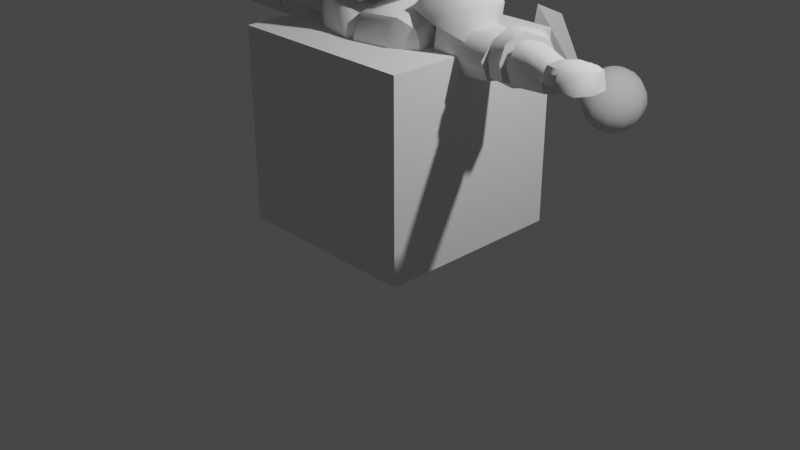 # Source: Player.blend  (saved by Blender 3.3.6; exported with 4.5.12 LTS)
import bpy
from mathutils import Matrix  # noqa: F401  (used for matrix-valued properties, if any)

bpy.ops.wm.read_factory_settings(use_empty=True)
scene = bpy.context.scene
scene.name = 'Scene'

# ---- collections
col_collection = bpy.data.collections.new('Collection'); scene.collection.children.link(col_collection)

# ---- node groups
ng_auto_smooth = bpy.data.node_groups.new('Auto Smooth', 'GeometryNodeTree')
_s = ng_auto_smooth.interface.new_socket(name='Geometry', in_out='OUTPUT', socket_type='NodeSocketGeometry')
_s = ng_auto_smooth.interface.new_socket(name='Geometry', in_out='INPUT', socket_type='NodeSocketGeometry')
_s = ng_auto_smooth.interface.new_socket(name='Angle', in_out='INPUT', socket_type='NodeSocketFloat')
_s.subtype = 'ANGLE'
_s.min_value = 0.0
_s.max_value = 3.142
ng_auto_smooth.is_modifier = True
_N = ng_auto_smooth.nodes; _L = ng_auto_smooth.links
n0 = _N.new('NodeGroupOutput'); n0.name = 'Group Output'; n0.location = (480, -100)
n1 = _N.new('NodeGroupInput'); n1.name = 'Group Input'; n1.location = (-420, -300)
n2 = _N.new('NodeGroupInput'); n2.name = 'Group Input.001'; n2.location = (-60, -100)
n3 = _N.new('GeometryNodeSetShadeSmooth'); n3.name = 'Set Shade Smooth'; n3.location = (120, -100)
n3.domain = 'EDGE'
n4 = _N.new('GeometryNodeSetShadeSmooth'); n4.name = 'Set Shade Smooth.001'; n4.location = (300, -100)
n5 = _N.new('GeometryNodeInputMeshEdgeAngle'); n5.name = 'Edge Angle'; n5.location = (-420, -220)
n6 = _N.new('GeometryNodeInputEdgeSmooth'); n6.name = 'Is Edge Smooth'; n6.location = (-60, -160)
n7 = _N.new('GeometryNodeInputShadeSmooth'); n7.name = 'Is Face Smooth'; n7.location = (-240, -340)
n8 = _N.new('FunctionNodeBooleanMath'); n8.name = 'Boolean Math'; n8.location = (-60, -220)
n9 = _N.new('FunctionNodeCompare'); n9.name = 'Compare'; n9.location = (-240, -180)
n9.operation = 'LESS_EQUAL'
_L.new(n5.outputs[0], n9.inputs[0])
_L.new(n4.outputs[0], n0.inputs[0])
_L.new(n1.outputs[1], n9.inputs[1])
_L.new(n9.outputs[0], n8.inputs[0])
_L.new(n7.outputs[0], n8.inputs[1])
_L.new(n2.outputs[0], n3.inputs[0])
_L.new(n6.outputs[0], n3.inputs[1])
_L.new(n3.outputs[0], n4.inputs[0])
_L.new(n8.outputs[0], n3.inputs[2])
n0.is_active_output = True

# ---- world
world_world = bpy.data.worlds.new('World'); scene.world = world_world
world_world.use_nodes = True; world_world.node_tree.nodes.clear()
_N = world_world.node_tree.nodes; _L = world_world.node_tree.links
n0 = _N.new('ShaderNodeOutputWorld'); n0.name = 'World Output'; n0.location = (300, 300)
n1 = _N.new('ShaderNodeBackground'); n1.name = 'Background'; n1.location = (10, 300)
n1.inputs[0].default_value = (0.05088, 0.05088, 0.05088, 1.0)
_L.new(n1.outputs[0], n0.inputs[0])
n0.is_active_output = True
world_world.color = (0.05088, 0.05088, 0.05088)
world_world.use_sun_shadow = False
world_world.sun_shadow_jitter_overblur = 0.0

# ---- cameras
cam_camera = bpy.data.cameras.new('Camera')
cam_camera.clip_end = 100.0
cam_camera.ortho_scale = 7.314

# ---- lights
light_light = bpy.data.lights.new('Light', 'POINT')
light_light.transmission_factor = 0.0
light_light.energy = 1000.0
light_light.shadow_soft_size = 0.1
light_light.shadow_maximum_resolution = 0.006
light_light.use_absolute_resolution = True

# ---- meshes
me_plane = bpy.data.meshes.new('Plane')
me_plane.from_pydata([(-1.0, -1.0, 0.0), (1.0, -1.0, 0.0), (-1.0, 1.0, 0.0), (1.0, 1.0, 0.0)], [], [(0, 1, 3, 2)])
_uv = me_plane.uv_layers.new(name='UVMap')
_uv.uv.foreach_set('vector', [0.0, 0.0, 1.0, 0.0, 1.0, 1.0, 0.0, 1.0])
me_plane.update()
me_sphere = bpy.data.meshes.new('Sphere')
me_sphere.from_pydata([(0.0, 0.3804, 0.2764), (0.0, 0.1236, 0.01958), (0.0618, 0.107, 0.7804), (0.1176, 0.2036, 0.7236), (0.1618, 0.2803, 0.6351), (0.1902, 0.3295, 0.5236), (0.2, 0.3464, 0.4), (0.1902, 0.3295, 0.2764), (0.1618, 0.2803, 0.1649), (0.1176, 0.2036, 0.07639), (0.0618, 0.107, 0.01958), (0.107, 0.0618, 0.7804), (0.2036, 0.1176, 0.7236), (0.2803, 0.1618, 0.6351), (0.3295, 0.1902, 0.5236), (0.3464, 0.2, 0.4), (0.3295, 0.1902, 0.2764), (0.2803, 0.1618, 0.1649), (0.2036, 0.1176, 0.07639), (0.107, 0.0618, 0.01958), (0.1236, -5.96e-09, 0.7804), (0.2351, 0.0, 0.7236), (0.3236, 0.0, 0.6351), (0.3804, -1.192e-08, 0.5236), (0.4, 0.0, 0.4), (0.3804, -1.192e-08, 0.2764), (0.3236, 0.0, 0.1649), (0.2351, 0.0, 0.07639), (0.1236, -5.96e-09, 0.01958), (0.107, -0.0618, 0.7804), (0.2036, -0.1176, 0.7236), (0.2803, -0.1618, 0.6351), (0.3295, -0.1902, 0.5236), (0.3464, -0.2, 0.4), (0.3295, -0.1902, 0.2764), (0.2803, -0.1618, 0.1649), (0.2036, -0.1176, 0.07639), (0.107, -0.0618, 0.01958), (0.0618, -0.107, 0.7804), (0.1176, -0.2036, 0.7236), (0.1618, -0.2803, 0.6351), (0.1902, -0.3295, 0.5236), (0.2, -0.3464, 0.4), (0.1902, -0.3295, 0.2764), (0.1618, -0.2803, 0.1649), (0.1176, -0.2036, 0.07639), (0.0618, -0.107, 0.01958), (-1.192e-08, -0.1236, 0.7804), (0.0, -0.2351, 0.7236), (0.0, -0.3236, 0.6351), (-1.192e-08, -0.3804, 0.5236), (0.0, -0.4, 0.4), (-1.192e-08, -0.3804, 0.2764), (0.0, -0.3236, 0.1649), (0.0, -0.2351, 0.07639), (-1.192e-08, -0.1236, 0.01958), (0.0, 0.0, 0.0), (-0.0618, -0.107, 0.7804), (-0.1176, -0.2036, 0.7236), (-0.1618, -0.2803, 0.6351), (-0.1902, -0.3295, 0.5236), (-0.2, -0.3464, 0.4), (-0.1902, -0.3295, 0.2764), (-0.1618, -0.2803, 0.1649), (-0.1176, -0.2036, 0.07639), (-0.0618, -0.107, 0.01958), (-0.107, -0.0618, 0.7804), (-0.2036, -0.1176, 0.7236), (-0.2803, -0.1618, 0.6351), (-0.3295, -0.1902, 0.5236), (-0.3464, -0.2, 0.4), (-0.3295, -0.1902, 0.2764), (-0.2803, -0.1618, 0.1649), (-0.2036, -0.1176, 0.07639), (-0.107, -0.0618, 0.01958), (0.0, 0.0, 0.8), (-0.1236, 1.788e-08, 0.7804), (-0.2351, 0.0, 0.7236), (-0.3236, 0.0, 0.6351), (-0.3804, 3.576e-08, 0.5236), (-0.4, 0.0, 0.4), (-0.3804, 3.576e-08, 0.2764), (-0.3236, 0.0, 0.1649), (-0.2351, 0.0, 0.07639), (-0.1236, 1.788e-08, 0.01958), (-0.107, 0.0618, 0.7804), (-0.2036, 0.1176, 0.7236), (-0.2803, 0.1618, 0.6351), (-0.3295, 0.1902, 0.5236), (-0.3464, 0.2, 0.4), (-0.3295, 0.1902, 0.2764), (-0.2803, 0.1618, 0.1649), (-0.2036, 0.1176, 0.07639), (-0.107, 0.0618, 0.01958), (-0.0618, 0.107, 0.7804), (-0.1176, 0.2036, 0.7236), (-0.1618, 0.2803, 0.6351), (-0.1902, 0.3295, 0.5236), (-0.2, 0.3464, 0.4), (-0.1902, 0.3295, 0.2764), (-0.1618, 0.2803, 0.1649), (-0.1176, 0.2036, 0.07639), (-0.0618, 0.107, 0.01958), (2.384e-08, 0.1236, 0.7804), (0.0, 0.2351, 0.7236), (0.0, 0.3236, 0.6351), (3.576e-08, 0.3804, 0.5236), (0.0, 0.4, 0.4), (0.0, 0.3236, 0.1649), (0.0, 0.2351, 0.07639), (-0.5019, 0.007079, 0.6298), (-0.6356, -0.2832, 1.369), (-0.601, -0.1357, 0.5301), (-0.8286, -0.5613, 1.175), (-0.486, -0.1064, 0.5752), (-0.6667, -0.4644, 1.268), (-0.6169, -0.02217, 0.5847), (-0.7976, -0.3801, 1.277), (-0.7925, -0.5419, 1.504), (-0.4425, 0.08687, 0.7417), (-0.682, -0.2582, 0.5008), (-0.4466, -0.1382, 0.5815), (-0.6612, -3.107e-05, 0.5969), (-0.7086, -0.1061, 0.5297), (-0.5302, -0.2209, 0.5169), (-0.3899, -0.01365, 0.6131), (-0.5775, 0.08273, 0.6616), (-0.3992, -0.03207, 0.6487), (-0.4219, 0.1216, 0.7175), (-0.5209, -0.2025, 0.4813), (-0.4373, -0.1197, 0.5459), (-0.6993, -0.0877, 0.4941), (-0.684, -0.2561, 0.4538), (-0.6519, 0.01839, 0.5613), (-0.5682, 0.1012, 0.6259), (-0.5179, -0.01378, 0.5943), (-0.577, -0.09891, 0.5349), (-0.4959, -0.08949, 0.5609), (-0.5989, -0.0232, 0.5683), (-0.4694, 0.03175, 0.3609), (-0.4802, 0.06899, 0.3773), (-0.5093, 0.02712, 0.3481), (-0.5201, 0.06436, 0.3645), (-0.4618, -0.06308, 0.4891), (-0.4905, 0.03572, 0.5327), (-0.5675, -0.07537, 0.4552), (-0.5962, 0.02343, 0.4988), (-0.4059, 0.01844, 0.3168), (-0.4393, 0.1336, 0.3676), (-0.5292, 0.004119, 0.2773), (-0.5626, 0.1193, 0.3281), (-0.4047, 0.07074, 0.2407), (-0.43, 0.1579, 0.2792), (-0.498, 0.05989, 0.2108), (-0.5233, 0.1471, 0.2493)], [], [(105, 104, 3, 4), (56, 1, 10), (108, 0, 7, 8), (106, 105, 4, 5), (103, 75, 2), (109, 108, 8, 9), (107, 106, 5, 6), (104, 103, 2, 3), (1, 109, 9, 10), (0, 107, 6, 7), (4, 3, 12, 13), (56, 10, 19), (8, 7, 16, 17), (5, 4, 13, 14), (2, 75, 11), (9, 8, 17, 18), (6, 5, 14, 15), (3, 2, 11, 12), (10, 9, 18, 19), (7, 6, 15, 16), (16, 15, 24, 25), (13, 12, 21, 22), (56, 19, 28), (17, 16, 25, 26), (14, 13, 22, 23), (11, 75, 20), (18, 17, 26, 27), (15, 14, 23, 24), (12, 11, 20, 21), (19, 18, 27, 28), (21, 20, 29, 30), (28, 27, 36, 37), (25, 24, 33, 34), (22, 21, 30, 31), (56, 28, 37), (26, 25, 34, 35), (23, 22, 31, 32), (20, 75, 29), (27, 26, 35, 36), (24, 23, 32, 33), (36, 35, 44, 45), (33, 32, 41, 42), (30, 29, 38, 39), (37, 36, 45, 46), (34, 33, 42, 43), (31, 30, 39, 40), (56, 37, 46), (35, 34, 43, 44), (32, 31, 40, 41), (29, 75, 38), (41, 40, 49, 50), (38, 75, 47), (45, 44, 53, 54), (42, 41, 50, 51), (39, 38, 47, 48), (46, 45, 54, 55), (43, 42, 51, 52), (40, 39, 48, 49), (56, 46, 55), (44, 43, 52, 53), (53, 52, 62, 63), (50, 49, 59, 60), (47, 75, 57), (54, 53, 63, 64), (51, 50, 60, 61), (48, 47, 57, 58), (55, 54, 64, 65), (52, 51, 61, 62), (49, 48, 58, 59), (56, 55, 65), (59, 58, 67, 68), (56, 65, 74), (63, 62, 71, 72), (60, 59, 68, 69), (57, 75, 66), (64, 63, 72, 73), (61, 60, 69, 70), (58, 57, 66, 67), (65, 64, 73, 74), (62, 61, 70, 71), (74, 73, 83, 84), (71, 70, 80, 81), (68, 67, 77, 78), (56, 74, 84), (72, 71, 81, 82), (69, 68, 78, 79), (66, 75, 76), (73, 72, 82, 83), (70, 69, 79, 80), (67, 66, 76, 77), (80, 79, 88, 89), (77, 76, 85, 86), (84, 83, 92, 93), (81, 80, 89, 90), (78, 77, 86, 87), (56, 84, 93), (82, 81, 90, 91), (79, 78, 87, 88), (76, 75, 85), (83, 82, 91, 92), (85, 75, 94), (92, 91, 100, 101), (89, 88, 97, 98), (86, 85, 94, 95), (93, 92, 101, 102), (90, 89, 98, 99), (87, 86, 95, 96), (56, 93, 102), (91, 90, 99, 100), (88, 87, 96, 97), (97, 96, 105, 106), (94, 75, 103), (101, 100, 108, 109), (98, 97, 106, 107), (95, 94, 103, 104), (102, 101, 109, 1), (99, 98, 107, 0), (96, 95, 104, 105), (56, 102, 1), (100, 99, 0, 108), (114, 115, 113, 112), (116, 117, 111, 110), (114, 116, 110), (113, 115, 118), (115, 111, 118), (112, 116, 114), (112, 113, 117, 116), (110, 111, 115, 114), (111, 117, 118), (117, 113, 118), (127, 119, 126), (124, 121, 122, 123), (120, 124, 123), (121, 127, 126, 122), (125, 134, 128), (129, 131, 133, 130), (132, 131, 129), (130, 133, 134, 125), (127, 121, 130, 125), (124, 120, 132, 129), (122, 126, 134, 133), (120, 123, 131, 132), (119, 127, 125, 128), (126, 119, 128, 134), (123, 122, 133, 131), (121, 124, 129, 130), (137, 135, 138), (136, 137, 138), (139, 141, 149, 147), (140, 139, 147, 148), (144, 143, 139, 140), (143, 145, 141, 139), (146, 144, 140, 142), (145, 146, 142, 141), (136, 138, 146, 145), (138, 135, 144, 146), (137, 136, 145, 143), (135, 137, 143, 144), (150, 148, 152, 154), (147, 149, 153, 151), (142, 140, 148, 150), (141, 142, 150, 149), (151, 154, 152), (153, 154, 151), (149, 150, 154, 153), (148, 147, 151, 152)])
me_sphere.polygons.foreach_set('use_smooth', [True] * 166)
_uv = me_sphere.uv_layers.new(name='UVMap')
_uv.uv.foreach_set('vector', [0.75, 0.7, 0.75, 0.8, 0.6667, 0.8, 0.6667, 0.7, 0.7083, 0.0, 0.75, 0.1, 0.6667, 0.1, 0.75, 0.3, 0.75, 0.4, 0.6667, 0.4, 0.6667, 0.3, 0.75, 0.6, 0.75, 0.7, 0.6667, 0.7, 0.6667, 0.6, 0.75, 0.9, 0.7083, 1.0, 0.6667, 0.9, 0.75, 0.2, 0.75, 0.3, 0.6667, 0.3, 0.6667, 0.2, 0.75, 0.5, 0.75, 0.6, 0.6667, 0.6, 0.6667, 0.5, 0.75, 0.8, 0.75, 0.9, 0.6667, 0.9, 0.6667, 0.8, 0.75, 0.1, 0.75, 0.2, 0.6667, 0.2, 0.6667, 0.1, 0.75, 0.4, 0.75, 0.5, 0.6667, 0.5, 0.6667, 0.4, 0.6667, 0.7, 0.6667, 0.8, 0.5833, 0.8, 0.5833, 0.7, 0.625, 0.0, 0.6667, 0.1, 0.5833, 0.1, 0.6667, 0.3, 0.6667, 0.4, 0.5833, 0.4, 0.5833, 0.3, 0.6667, 0.6, 0.6667, 0.7, 0.5833, 0.7, 0.5833, 0.6, 0.6667, 0.9, 0.625, 1.0, 0.5833, 0.9, 0.6667, 0.2, 0.6667, 0.3, 0.5833, 0.3, 0.5833, 0.2, 0.6667, 0.5, 0.6667, 0.6, 0.5833, 0.6, 0.5833, 0.5, 0.6667, 0.8, 0.6667, 0.9, 0.5833, 0.9, 0.5833, 0.8, 0.6667, 0.1, 0.6667, 0.2, 0.5833, 0.2, 0.5833, 0.1, 0.6667, 0.4, 0.6667, 0.5, 0.5833, 0.5, 0.5833, 0.4, 0.5833, 0.4, 0.5833, 0.5, 0.5, 0.5, 0.5, 0.4, 0.5833, 0.7, 0.5833, 0.8, 0.5, 0.8, 0.5, 0.7, 0.5417, 0.0, 0.5833, 0.1, 0.5, 0.1, 0.5833, 0.3, 0.5833, 0.4, 0.5, 0.4, 0.5, 0.3, 0.5833, 0.6, 0.5833, 0.7, 0.5, 0.7, 0.5, 0.6, 0.5833, 0.9, 0.5417, 1.0, 0.5, 0.9, 0.5833, 0.2, 0.5833, 0.3, 0.5, 0.3, 0.5, 0.2, 0.5833, 0.5, 0.5833, 0.6, 0.5, 0.6, 0.5, 0.5, 0.5833, 0.8, 0.5833, 0.9, 0.5, 0.9, 0.5, 0.8, 0.5833, 0.1, 0.5833, 0.2, 0.5, 0.2, 0.5, 0.1, 0.5, 0.8, 0.5, 0.9, 0.4167, 0.9, 0.4167, 0.8, 0.5, 0.1, 0.5, 0.2, 0.4167, 0.2, 0.4167, 0.1, 0.5, 0.4, 0.5, 0.5, 0.4167, 0.5, 0.4167, 0.4, 0.5, 0.7, 0.5, 0.8, 0.4167, 0.8, 0.4167, 0.7, 0.4583, 0.0, 0.5, 0.1, 0.4167, 0.1, 0.5, 0.3, 0.5, 0.4, 0.4167, 0.4, 0.4167, 0.3, 0.5, 0.6, 0.5, 0.7, 0.4167, 0.7, 0.4167, 0.6, 0.5, 0.9, 0.4583, 1.0, 0.4167, 0.9, 0.5, 0.2, 0.5, 0.3, 0.4167, 0.3, 0.4167, 0.2, 0.5, 0.5, 0.5, 0.6, 0.4167, 0.6, 0.4167, 0.5, 0.4167, 0.2, 0.4167, 0.3, 0.3333, 0.3, 0.3333, 0.2, 0.4167, 0.5, 0.4167, 0.6, 0.3333, 0.6, 0.3333, 0.5, 0.4167, 0.8, 0.4167, 0.9, 0.3333, 0.9, 0.3333, 0.8, 0.4167, 0.1, 0.4167, 0.2, 0.3333, 0.2, 0.3333, 0.1, 0.4167, 0.4, 0.4167, 0.5, 0.3333, 0.5, 0.3333, 0.4, 0.4167, 0.7, 0.4167, 0.8, 0.3333, 0.8, 0.3333, 0.7, 0.375, 0.0, 0.4167, 0.1, 0.3333, 0.1, 0.4167, 0.3, 0.4167, 0.4, 0.3333, 0.4, 0.3333, 0.3, 0.4167, 0.6, 0.4167, 0.7, 0.3333, 0.7, 0.3333, 0.6, 0.4167, 0.9, 0.375, 1.0, 0.3333, 0.9, 0.3333, 0.6, 0.3333, 0.7, 0.25, 0.7, 0.25, 0.6, 0.3333, 0.9, 0.2917, 1.0, 0.25, 0.9, 0.3333, 0.2, 0.3333, 0.3, 0.25, 0.3, 0.25, 0.2, 0.3333, 0.5, 0.3333, 0.6, 0.25, 0.6, 0.25, 0.5, 0.3333, 0.8, 0.3333, 0.9, 0.25, 0.9, 0.25, 0.8, 0.3333, 0.1, 0.3333, 0.2, 0.25, 0.2, 0.25, 0.1, 0.3333, 0.4, 0.3333, 0.5, 0.25, 0.5, 0.25, 0.4, 0.3333, 0.7, 0.3333, 0.8, 0.25, 0.8, 0.25, 0.7, 0.2917, 0.0, 0.3333, 0.1, 0.25, 0.1, 0.3333, 0.3, 0.3333, 0.4, 0.25, 0.4, 0.25, 0.3, 0.25, 0.3, 0.25, 0.4, 0.1667, 0.4, 0.1667, 0.3, 0.25, 0.6, 0.25, 0.7, 0.1667, 0.7, 0.1667, 0.6, 0.25, 0.9, 0.2083, 1.0, 0.1667, 0.9, 0.25, 0.2, 0.25, 0.3, 0.1667, 0.3, 0.1667, 0.2, 0.25, 0.5, 0.25, 0.6, 0.1667, 0.6, 0.1667, 0.5, 0.25, 0.8, 0.25, 0.9, 0.1667, 0.9, 0.1667, 0.8, 0.25, 0.1, 0.25, 0.2, 0.1667, 0.2, 0.1667, 0.1, 0.25, 0.4, 0.25, 0.5, 0.1667, 0.5, 0.1667, 0.4, 0.25, 0.7, 0.25, 0.8, 0.1667, 0.8, 0.1667, 0.7, 0.2083, 0.0, 0.25, 0.1, 0.1667, 0.1, 0.1667, 0.7, 0.1667, 0.8, 0.08333, 0.8, 0.08333, 0.7, 0.125, 0.0, 0.1667, 0.1, 0.08333, 0.1, 0.1667, 0.3, 0.1667, 0.4, 0.08333, 0.4, 0.08333, 0.3, 0.1667, 0.6, 0.1667, 0.7, 0.08333, 0.7, 0.08333, 0.6, 0.1667, 0.9, 0.125, 1.0, 0.08333, 0.9, 0.1667, 0.2, 0.1667, 0.3, 0.08333, 0.3, 0.08333, 0.2, 0.1667, 0.5, 0.1667, 0.6, 0.08333, 0.6, 0.08333, 0.5, 0.1667, 0.8, 0.1667, 0.9, 0.08333, 0.9, 0.08333, 0.8, 0.1667, 0.1, 0.1667, 0.2, 0.08333, 0.2, 0.08333, 0.1, 0.1667, 0.4, 0.1667, 0.5, 0.08333, 0.5, 0.08333, 0.4, 0.08333, 0.1, 0.08333, 0.2, 0.0, 0.2, 0.0, 0.1, 0.08333, 0.4, 0.08333, 0.5, 0.0, 0.5, 0.0, 0.4, 0.08333, 0.7, 0.08333, 0.8, 0.0, 0.8, 0.0, 0.7, 0.04167, 0.0, 0.08333, 0.1, 0.0, 0.1, 0.08333, 0.3, 0.08333, 0.4, 0.0, 0.4, 0.0, 0.3, 0.08333, 0.6, 0.08333, 0.7, 0.0, 0.7, 0.0, 0.6, 0.08333, 0.9, 0.04167, 1.0, 0.0, 0.9, 0.08333, 0.2, 0.08333, 0.3, 0.0, 0.3, 0.0, 0.2, 0.08333, 0.5, 0.08333, 0.6, 0.0, 0.6, 0.0, 0.5, 0.08333, 0.8, 0.08333, 0.9, 0.0, 0.9, 0.0, 0.8, 1.0, 0.5, 1.0, 0.6, 0.9167, 0.6, 0.9167, 0.5, 1.0, 0.8, 1.0, 0.9, 0.9167, 0.9, 0.9167, 0.8, 1.0, 0.1, 1.0, 0.2, 0.9167, 0.2, 0.9167, 0.1, 1.0, 0.4, 1.0, 0.5, 0.9167, 0.5, 0.9167, 0.4, 1.0, 0.7, 1.0, 0.8, 0.9167, 0.8, 0.9167, 0.7, 0.9583, 0.0, 1.0, 0.1, 0.9167, 0.1, 1.0, 0.3, 1.0, 0.4, 0.9167, 0.4, 0.9167, 0.3, 1.0, 0.6, 1.0, 0.7, 0.9167, 0.7, 0.9167, 0.6, 1.0, 0.9, 0.9583, 1.0, 0.9167, 0.9, 1.0, 0.2, 1.0, 0.3, 0.9167, 0.3, 0.9167, 0.2, 0.9167, 0.9, 0.875, 1.0, 0.8333, 0.9, 0.9167, 0.2, 0.9167, 0.3, 0.8333, 0.3, 0.8333, 0.2, 0.9167, 0.5, 0.9167, 0.6, 0.8333, 0.6, 0.8333, 0.5, 0.9167, 0.8, 0.9167, 0.9, 0.8333, 0.9, 0.8333, 0.8, 0.9167, 0.1, 0.9167, 0.2, 0.8333, 0.2, 0.8333, 0.1, 0.9167, 0.4, 0.9167, 0.5, 0.8333, 0.5, 0.8333, 0.4, 0.9167, 0.7, 0.9167, 0.8, 0.8333, 0.8, 0.8333, 0.7, 0.875, 0.0, 0.9167, 0.1, 0.8333, 0.1, 0.9167, 0.3, 0.9167, 0.4, 0.8333, 0.4, 0.8333, 0.3, 0.9167, 0.6, 0.9167, 0.7, 0.8333, 0.7, 0.8333, 0.6, 0.8333, 0.6, 0.8333, 0.7, 0.75, 0.7, 0.75, 0.6, 0.8333, 0.9, 0.7917, 1.0, 0.75, 0.9, 0.8333, 0.2, 0.8333, 0.3, 0.75, 0.3, 0.75, 0.2, 0.8333, 0.5, 0.8333, 0.6, 0.75, 0.6, 0.75, 0.5, 0.8333, 0.8, 0.8333, 0.9, 0.75, 0.9, 0.75, 0.8, 0.8333, 0.1, 0.8333, 0.2, 0.75, 0.2, 0.75, 0.1, 0.8333, 0.4, 0.8333, 0.5, 0.75, 0.5, 0.75, 0.4, 0.8333, 0.7, 0.8333, 0.8, 0.75, 0.8, 0.75, 0.7, 0.7917, 0.0, 0.8333, 0.1, 0.75, 0.1, 0.8333, 0.3, 0.8333, 0.4, 0.75, 0.4, 0.75, 0.3, 0.375, 0.125, 0.625, 0.125, 0.625, 0.25, 0.375, 0.25, 0.375, 0.625, 0.625, 0.625, 0.625, 0.75, 0.375, 0.75, 0.125, 0.625, 0.375, 0.625, 0.125, 0.75, 0.625, 0.25, 0.625, 0.125, 0.625, 0.25, 0.625, 0.125, 0.625, 0.0, 0.625, 0.125, 0.375, 0.5, 0.375, 0.625, 0.125, 0.625, 0.375, 0.5, 0.625, 0.5, 0.625, 0.625, 0.375, 0.625, 0.375, 0.0, 0.625, 0.0, 0.625, 0.125, 0.375, 0.125, 0.625, 0.75, 0.625, 0.625, 0.625, 0.75, 0.625, 0.625, 0.625, 0.5, 0.625, 0.625, 0.125, 0.6875, 0.125, 0.75, 0.25, 0.6875, 0.25, 0.5625, 0.125, 0.625, 0.375, 0.625, 0.375, 0.5938, 0.375, 0.5, 0.25, 0.5625, 0.375, 0.5938, 0.125, 0.625, 0.125, 0.6875, 0.3125, 0.6562, 0.375, 0.625, 0.125, 0.6875, 0.25, 0.6875, 0.125, 0.75, 0.25, 0.5625, 0.375, 0.5938, 0.375, 0.625, 0.125, 0.625, 0.375, 0.5, 0.375, 0.5938, 0.25, 0.5625, 0.125, 0.625, 0.375, 0.625, 0.3125, 0.6562, 0.125, 0.6875, 0.125, 0.6875, 0.125, 0.625, 0.125, 0.625, 0.125, 0.6875, 0.25, 0.5625, 0.375, 0.5, 0.375, 0.5, 0.25, 0.5625, 0.375, 0.625, 0.3125, 0.6562, 0.3125, 0.6562, 0.375, 0.625, 0.375, 0.5, 0.375, 0.5938, 0.375, 0.5938, 0.375, 0.5, 0.125, 0.75, 0.125, 0.6875, 0.125, 0.6875, 0.125, 0.75, 0.25, 0.6875, 0.125, 0.75, 0.125, 0.75, 0.25, 0.6875, 0.375, 0.5938, 0.375, 0.625, 0.375, 0.625, 0.375, 0.5938, 0.125, 0.625, 0.25, 0.5625, 0.25, 0.5625, 0.125, 0.625, 0.125, 0.625, 0.125, 0.75, 0.375, 0.625, 0.375, 0.5, 0.125, 0.625, 0.375, 0.625, 0.125, 0.625, 0.375, 0.5, 0.375, 0.5, 0.125, 0.625, 0.125, 0.75, 0.125, 0.625, 0.125, 0.625, 0.125, 0.75, 0.125, 0.75, 0.125, 0.625, 0.125, 0.625, 0.125, 0.75, 0.125, 0.625, 0.375, 0.5, 0.375, 0.5, 0.125, 0.625, 0.375, 0.625, 0.125, 0.75, 0.125, 0.75, 0.375, 0.625, 0.375, 0.5, 0.375, 0.625, 0.375, 0.625, 0.375, 0.5, 0.375, 0.5, 0.375, 0.625, 0.375, 0.625, 0.375, 0.5, 0.375, 0.625, 0.125, 0.75, 0.125, 0.75, 0.375, 0.625, 0.125, 0.625, 0.375, 0.5, 0.375, 0.5, 0.125, 0.625, 0.125, 0.75, 0.125, 0.625, 0.125, 0.625, 0.125, 0.75, 0.375, 0.625, 0.125, 0.75, 0.125, 0.75, 0.375, 0.625, 0.125, 0.625, 0.375, 0.5, 0.375, 0.5, 0.125, 0.625, 0.375, 0.625, 0.125, 0.75, 0.125, 0.75, 0.375, 0.625, 0.375, 0.5, 0.375, 0.625, 0.375, 0.625, 0.375, 0.5, 0.125, 0.625, 0.375, 0.625, 0.125, 0.75, 0.375, 0.5, 0.375, 0.625, 0.125, 0.625, 0.375, 0.5, 0.375, 0.625, 0.375, 0.625, 0.375, 0.5, 0.125, 0.75, 0.125, 0.625, 0.125, 0.625, 0.125, 0.75])
me_sphere.materials.append(None)
me_sphere.update()
me_cube = bpy.data.meshes.new('Cube')
me_cube.from_pydata([(-2.465, -1.453, 0.003379), (-2.45, -1.539, 0.1675), (-2.569, 0.8403, -0.005887), (-2.546, 0.7812, 0.4588), (-0.8998, -1.453, 0.01585), (-0.8882, -1.539, 0.1873), (-0.8546, 0.8412, -0.005295), (-0.8915, 0.8237, 0.4582), (-2.536, -0.7122, 0.4636), (-2.171, -0.7158, 0.998), (-2.267, 0.7041, 0.5184), (-2.196, 0.7472, 0.9818), (-0.7603, -0.7159, 0.4112), (-0.9745, -0.7159, 1.021), (-1.066, 0.7206, 0.5067), (-1.107, 0.7472, 0.9616), (-1.931, -1.073, 1.039), (-1.839, -1.073, 1.63), (-2.001, 0.6437, 1.199), (-1.942, 0.6437, 1.487), (-1.144, -1.073, 1.036), (-1.086, -1.073, 1.591), (-1.164, 0.6437, 1.176), (-1.125, 0.6437, 1.483), (-2.081, -0.8055, 1.695), (-1.921, -1.07, 3.164), (-2.201, 0.8159, 1.6), (-2.312, 0.8793, 2.678), (-0.8399, -0.8867, 1.585), (-0.3574, -1.062, 2.609), (-0.7844, 0.7457, 1.557), (-1.51, -0.1937, 2.051), (-1.278, -0.118, 2.414), (-1.222, -0.3316, 3.162), (-1.605, 1.575, 2.311), (-1.704, 1.626, 3.249), (-0.4492, -0.3316, 2.477), (-0.2197, -0.3316, 3.303), (-0.2759, 1.701, 2.554), (-0.3723, 1.664, 3.358), (-0.7616, 1.208, 1.865), (-1.117, 1.448, 3.8), (-0.7895, -0.02584, 2.289), (-0.8102, -0.3316, 3.28), (-1.427, -0.3316, 2.829), (-1.965, 1.38, 2.893), (0.02107, 1.364, 3.145), (-1.048, 1.863, 2.772), (0.0, 0.8075, 3.194), (0.0, 0.786, 2.557), (0.0, -0.3316, 2.618), (0.0, 0.8832, 3.816), (0.0, -0.3316, 3.331), (-2.087, 0.9793, 2.948), (-2.043, 0.9586, 2.028), (-0.6763, 0.8895, 1.687), (-1.058, 1.027, 3.945), (0.0, 0.9953, 3.887), (0.06756, 1.019, 3.159), (0.04571, 0.9851, 2.489), (-1.807, 0.9766, 3.659), (-1.726, 1.667, 2.806), (-1.858, 1.32, 2.151), (-0.8667, 1.637, 2.21), (-1.147, 1.748, 3.392), (-0.1359, 1.366, 3.749), (-0.297, 1.701, 3.017), (-0.04547, 1.366, 2.513), (-1.809, 1.389, 3.494), (-1.873, -0.0901, 2.136), (-1.528, -0.04489, 3.634), (0.03201, -0.05065, 2.478), (0.06208, -0.03641, 3.94), (-0.8462, -0.01764, 3.856), (-0.7301, -0.1618, 1.843), (-1.914, -0.04817, 3.057), (0.0, -0.1368, 2.672), (0.0, -0.136, 3.918), (-1.929, 0.9146, 1.608), (-2.164, 0.9684, 2.677), (-1.802, -1.073, 1.883), (-1.497, -1.259, 3.247), (-2.131, -0.0366, 1.523), (-2.214, -0.1634, 3.04), (-0.8778, -0.03672, 1.486), (-0.1001, -0.0218, 2.563), (-2.006, -0.02521, 2.959), (-1.889, -0.03665, 1.475), (-2.045, -0.8055, 2.026), (-2.167, 0.8444, 1.907), (-0.7262, 0.7532, 1.654), (-0.6033, -1.073, 1.982), (-1.755, -1.077, 2.179), (-2.102, 0.9532, 1.917), (-0.4915, -0.03238, 1.831), (-2.255, -0.03669, 1.819), (-1.716, 1.242, -0.004601), (-1.686, 1.068, 0.5748), (-1.682, -1.75, -0.01111), (-1.667, -1.817, 0.1699), (-1.725, 0.8718, 0.5846), (-1.632, 0.8853, 1.125), (-1.61, -1.064, 0.615), (-1.541, -1.07, 1.019), (-2.644, -0.0366, 0.3935), (-2.258, -0.05759, 0.9281), (-0.7752, -0.02837, 0.4436), (-0.8841, -0.03783, 0.908), (-1.567, -0.04252, 0.9747), (-1.637, -0.0366, 0.5428), (-2.682, -0.2333, -0.02056), (-2.643, -0.2333, 0.3613), (-0.7054, -0.2333, -0.008882), (-0.6835, -0.2363, 0.4015), (-1.633, -0.2389, 0.5094), (-1.686, -0.2387, -0.01736), (-0.5207, 1.028, 4.007), (-0.6167, -0.1787, 2.382), (-0.2487, 0.9077, 2.026), (-0.5155, -0.3316, 3.291), (-0.6478, 1.866, 2.874), (-0.6156, 1.414, 3.801), (-0.2946, 1.244, 2.094), (-0.7101, 1.738, 3.395), (-0.5107, 1.692, 2.34), (-0.3926, -0.02703, 3.887), (-0.3123, -0.1075, 2.166), (-1.438, 0.922, 1.704), (-1.014, -0.3316, 3.22), (-1.488, 0.9832, 3.835), (-1.032, -0.07192, 2.351), (-1.438, 1.798, 2.787), (-1.414, 1.26, 1.8), (-1.525, 1.423, 3.717), (-1.278, 1.603, 2.229), (-1.501, 1.71, 3.359), (-1.301, -0.126, 1.993), (-1.169, -0.03072, 3.74), (-1.622, 0.7982, 1.207), (-1.596, 0.7783, 1.496), (-1.55, -1.166, 0.9435), (-1.465, -1.166, 1.694), (-1.996, -1.073, 1.297), (-1.972, 0.6437, 1.333), (-1.149, 0.6437, 1.315), (-1.002, -1.073, 1.284), (-1.532, -1.187, 1.305), (-1.624, 0.763, 1.346), (-2.078, -0.1137, 1.121), (-2.018, -0.1137, 1.473), (-1.035, -0.1137, 1.041), (-0.9793, -0.1137, 1.429), (-1.472, -0.1137, 1.518), (-1.547, -0.1137, 1.078), (-0.9557, -0.1137, 1.212), (-2.107, -0.1137, 1.284), (-1.811, 0.4094, 2.35), (-1.263, -1.193, 1.866), (-1.327, 0.9175, 1.574), (-0.8244, -1.302, 3.146), (-1.022, -0.02593, 2.734), (-1.349, -0.03669, 1.49), (-1.18, -1.147, 2.21), (-1.383, 0.9372, 1.692), (-1.262, -1.385, 3.398), (-1.136, -1.367, 3.688), (-1.039, 0.9552, 3.974), (-1.149, 0.9652, 4.28), (0.0, -1.779, 3.176), (0.0, -1.559, 3.676), (0.0, 1.439, 3.58), (0.0, 1.411, 4.092), (-0.2713, 1.184, 3.919), (-0.3232, 1.295, 4.346), (-0.5108, -1.773, 3.177), (-0.3705, -1.519, 3.431), (-1.214, -0.05093, 3.054), (-1.082, -0.03917, 3.792), (0.0, -0.1012, 3.146), (0.0, -0.07145, 3.61), (-0.3357, -0.07183, 3.572), (-0.3392, -0.08843, 3.321), (-0.4972, -1.695, 2.627), (0.0, -1.769, 1.799), (-0.5584, -0.2199, 2.627), (0.0, -0.2292, 2.463), (-2.243, -0.1097, 3.111), (-1.893, -1.085, 3.356), (-1.648, -1.058, 3.894), (-1.902, -0.1097, 3.949), (-1.764, 0.8731, 4.02), (-2.155, 0.8731, 3.315), (-2.674, -0.7772, -0.02105), (-0.6802, -0.7831, 0.3661), (-1.626, -1.007, 0.5462), (-1.678, -0.9982, -0.0173), (-2.635, -0.7626, 0.4165), (-0.7008, -0.7772, -0.00722), (-2.673, -1.044, -0.02012), (-0.6758, -1.044, 0.3455), (-1.609, -1.374, 0.6293), (-1.678, -1.37, -0.01501), (-2.635, -1.03, 0.4741), (-0.6999, -1.044, -0.00571), (-1.536, -0.9887, 4.171), (-1.841, -1.015, 5.023), (-1.546, 1.024, 4.152), (-1.708, 1.113, 4.967), (0.0, -1.169, 3.661), (0.0, -1.598, 5.333), (0.0, 1.349, 4.172), (0.0, 1.244, 4.865), (-1.025, 1.263, 4.459), (-1.175, 1.165, 4.931), (-0.8803, -1.313, 3.807), (-1.139, -1.445, 5.08), (-1.735, -0.1617, 4.158), (-1.859, -0.1609, 4.922), (0.0, -0.04251, 3.66), (0.0, -0.04091, 5.085), (-1.008, -0.04962, 5.03), (-0.8873, -0.05067, 3.77), (-1.962, -0.569, 5.248), (-3.809, -0.548, 5.375), (-2.104, 0.5882, 5.313), (-3.808, 0.554, 5.461), (-2.032, -0.569, 6.677), (-3.942, -0.548, 6.476), (-2.311, 0.5882, 6.579), (-3.892, 0.554, 6.419), (-2.289, 0.7882, 5.935), (-3.812, 0.7619, 5.968), (-2.21, -0.8517, 5.97), (-3.795, -0.7911, 5.936), (-2.082, -0.03174, 5.182), (-3.897, -0.03174, 5.297), (-2.151, -0.03174, 6.745), (-4.026, -0.03174, 6.588), (-3.969, -0.03174, 5.952), (-2.175, -0.03174, 5.934), (-1.796, -1.124, 5.374), (-1.857, -1.148, 6.399), (-1.857, 0.9376, 5.295), (-1.874, 0.8932, 6.313), (0.0, -1.561, 5.549), (0.0, -1.403, 6.515), (0.0, 1.261, 4.951), (0.0, 1.306, 6.761), (-1.219, 1.111, 5.053), (-1.144, 1.199, 6.483), (-1.047, -1.512, 5.207), (-1.418, -1.401, 6.677), (-1.692, -0.3269, 5.221), (-1.765, -0.2568, 6.546), (0.0, -0.1376, 5.504), (0.0, -0.08598, 6.795), (-1.375, -0.1426, 6.716), (-1.055, -0.2312, 5.005), (-0.5646, 1.332, 6.718), (-0.09965, -1.749, 5.386), (-0.5572, 1.262, 4.95), (-0.2118, -1.558, 6.617), (-0.2027, -0.09896, 6.796), (-0.1103, -0.1514, 5.336), (-3.121, -0.7198, 6.28), (-3.095, -0.6643, 7.047), (-3.087, 0.6586, 6.328), (-3.249, 0.616, 7.083), (-1.275, -0.7322, 6.811), (-1.818, -0.6421, 7.395), (-1.374, 0.7774, 6.809), (-1.889, 0.7805, 7.346), (-2.298, 1.105, 6.633), (-2.57, 0.9602, 7.182), (-2.317, -1.073, 6.652), (-2.632, -0.8753, 7.305), (-3.339, -0.06494, 6.243), (-3.343, -0.04766, 7.094), (-1.191, -0.03991, 6.795), (-1.712, -0.01342, 7.51), (-2.704, -0.03384, 7.496), (-2.348, -0.02623, 6.61), (-4.871, 0.5472, 5.608), (-3.884, 0.6952, 5.575), (-4.358, -0.6084, 5.511), (-3.868, -0.5403, 5.491), (-4.847, 0.5553, 6.446), (-3.963, 0.6933, 6.431), (-4.404, -0.6079, 6.49), (-3.939, -0.5395, 6.48), (-4.346, -0.7385, 6.0), (-3.918, -0.6777, 5.987), (-5.081, 0.5856, 6.034), (-3.818, 0.7776, 6.006), (-4.442, 0.7772, 5.475), (-4.124, -0.5107, 5.505), (-4.169, -0.5101, 6.483), (-4.489, 0.7784, 6.569), (-4.499, 0.8554, 6.025), (-4.133, -0.6438, 5.995), (-4.55, -0.09409, 5.266), (-3.92, -0.006525, 5.242), (-4.586, -0.09413, 6.753), (-3.994, -0.006539, 6.741), (-3.95, -0.002671, 5.995), (-4.618, -0.09812, 6.012), (-4.261, -0.04978, 6.831), (-4.206, -0.04971, 5.168), (-4.515, -0.4642, 5.408), (-5.816, -0.7589, 5.611), (-4.879, 0.2899, 5.508), (-6.023, -0.1541, 5.658), (-4.6, -0.4621, 6.493), (-5.838, -0.759, 6.334), (-4.921, 0.2926, 6.439), (-6.03, -0.153, 6.289), (-4.975, 0.4234, 5.98), (-6.066, -0.0503, 5.99), (-4.523, -0.6692, 5.951), (-5.776, -0.9055, 5.982), (-4.593, -0.08538, 5.362), (-5.91, -0.4782, 5.554), (-4.671, -0.08216, 6.554), (-5.927, -0.477, 6.403), (-5.922, -0.478, 5.986), (-4.664, -0.09211, 5.962), (-1.076, -1.017, 8.017), (-0.9001, -0.9114, 9.257), (-1.026, 1.135, 7.982), (-0.8564, 0.9381, 9.169), (0.0, 1.197, 8.188), (0.0, 1.206, 6.922), (-0.8564, 0.9381, 8.195), (-1.012, 0.8721, 7.375), (0.0, 1.385, 8.099), (0.0, 1.197, 9.264), (0.0, -1.599, 8.665), (0.0, -1.228, 9.379), (-1.287, -0.04727, 7.862), (-1.101, -0.04387, 9.359), (-0.9325, -0.9114, 8.307), (-1.076, -0.9796, 7.35), (0.0, -0.04326, 9.581), (0.0, -0.04326, 8.639), (0.0, -1.472, 6.832), (0.0, -1.228, 8.013), (-1.181, -0.04326, 7.388), (-1.026, -0.04387, 8.409), (0.0, -0.04326, 8.006), (0.0, -0.04326, 6.806), (-1.688, -0.9987, 4.597), (-1.627, 1.043, 4.563), (0.0, 1.272, 4.521), (0.0, -1.597, 4.5), (-1.01, -1.363, 4.445), (-1.1, 1.199, 4.697), (-1.797, -0.1616, 4.54), (-1.999, -1.129, 5.863), (-2.023, 0.9218, 5.839), (0.0, 1.398, 5.585), (0.0, -1.492, 6.038), (-1.242, -1.599, 5.962), (-1.347, 1.269, 5.809), (-1.777, -0.3103, 5.931), (-0.1557, -1.794, 6.01), (-0.5609, 1.409, 5.588), (-7.038, -1.218, 5.953), (-6.924, -1.158, 6.408), (-7.262, -0.3186, 5.977), (-7.205, -0.382, 6.452), (-5.845, -0.9931, 6.01), (-6.023, -0.9854, 6.436), (-6.146, -0.002262, 6.023), (-6.254, -0.07558, 6.417), (-6.759, 0.005529, 6.048), (-6.812, -0.104, 6.415), (-6.459, -1.308, 6.062), (-6.584, -1.215, 6.498), (-7.278, -0.8336, 5.962), (-7.15, -0.8131, 6.472), (-5.922, -0.547, 5.988), (-6.093, -0.579, 6.49), (-6.717, -0.7155, 6.623), (-6.637, -0.6871, 6.042)], [], [(110, 111, 3, 2), (96, 97, 7, 6), (203, 199, 5, 4), (98, 99, 1, 0), (201, 203, 4, 98), (200, 202, 1, 99), (104, 105, 11, 10), (100, 101, 15, 14), (106, 107, 13, 12), (102, 103, 9, 8), (109, 106, 12, 102), (108, 105, 9, 103), (155, 149, 19, 143), (147, 139, 23, 144), (154, 151, 21, 145), (146, 141, 17, 142), (153, 150, 20, 140), (152, 149, 17, 141), (95, 83, 27, 89), (163, 156, 31, 90), (94, 85, 29, 91), (92, 81, 25, 88), (161, 84, 28, 157), (86, 83, 25, 81), (75, 70, 60, 53), (120, 123, 39, 66), (126, 71, 36, 117), (137, 70, 33, 128), (125, 73, 43, 119), (136, 74, 42, 130), (131, 135, 64, 47), (134, 131, 47, 63), (58, 57, 51, 48), (124, 120, 66, 38), (69, 75, 53, 54), (71, 59, 49, 76), (72, 37, 52, 77), (59, 58, 48, 49), (45, 62, 54, 53), (132, 40, 55, 127), (121, 41, 56, 116), (67, 46, 58, 59), (122, 67, 59, 118), (133, 68, 60, 129), (68, 45, 53, 60), (46, 65, 57, 58), (61, 34, 62, 45), (134, 63, 40, 132), (123, 64, 41, 121), (38, 66, 46, 67), (124, 38, 67, 122), (135, 35, 68, 133), (35, 61, 45, 68), (66, 39, 65, 46), (57, 72, 77, 51), (36, 71, 76, 50), (32, 44, 75, 69), (127, 55, 74, 136), (116, 56, 73, 125), (129, 60, 70, 137), (118, 59, 71, 126), (44, 33, 70, 75), (160, 86, 81, 159), (82, 87, 80, 24), (162, 159, 81, 92), (89, 27, 79, 93), (26, 78, 87, 82), (156, 79, 86, 160), (79, 27, 83, 86), (158, 30, 84, 161), (90, 31, 85, 94), (88, 25, 83, 95), (24, 88, 95, 82), (30, 90, 94, 84), (26, 89, 93, 78), (157, 162, 92, 80), (80, 92, 88, 24), (84, 94, 91, 28), (158, 163, 90, 30), (82, 95, 89, 26), (199, 200, 99, 5), (198, 201, 98, 0), (4, 5, 99, 98), (2, 3, 97, 96), (107, 108, 103, 13), (104, 109, 102, 8), (12, 13, 103, 102), (10, 11, 101, 100), (10, 100, 109, 104), (15, 101, 108, 107), (101, 11, 105, 108), (100, 14, 106, 109), (14, 15, 107, 106), (8, 9, 105, 104), (2, 96, 115, 110), (7, 97, 114, 113), (97, 3, 111, 114), (96, 6, 112, 115), (6, 7, 113, 112), (192, 196, 111, 110), (55, 118, 126, 74), (57, 116, 125, 72), (63, 124, 122, 40), (39, 123, 121, 65), (40, 122, 118, 55), (65, 121, 116, 57), (63, 47, 120, 124), (72, 125, 119, 37), (74, 126, 117, 42), (47, 64, 123, 120), (56, 129, 137, 73), (54, 127, 136, 69), (64, 135, 133, 41), (34, 134, 132, 62), (41, 133, 129, 56), (62, 132, 127, 54), (34, 61, 131, 134), (61, 35, 135, 131), (69, 136, 130, 32), (73, 137, 128, 43), (151, 152, 141, 21), (148, 153, 140, 16), (145, 21, 141, 146), (143, 19, 139, 147), (18, 143, 147, 138), (20, 145, 146, 140), (140, 146, 142, 16), (150, 154, 145, 20), (138, 147, 144, 22), (148, 155, 143, 18), (16, 142, 155, 148), (22, 144, 154, 150), (18, 138, 153, 148), (23, 139, 152, 151), (139, 19, 149, 152), (138, 22, 150, 153), (144, 23, 151, 154), (142, 17, 149, 155), (78, 93, 163, 158), (28, 91, 162, 157), (78, 158, 161, 87), (31, 156, 160, 85), (91, 29, 159, 162), (85, 160, 159, 29), (87, 161, 157, 80), (93, 79, 156, 163), (164, 165, 188, 187), (172, 173, 171, 170), (168, 174, 182, 183), (174, 175, 165, 164), (181, 178, 185, 184), (180, 177, 165, 175), (179, 180, 175, 169), (176, 181, 174, 164), (168, 169, 175, 174), (166, 167, 173, 172), (166, 172, 181, 176), (171, 173, 180, 179), (173, 167, 177, 180), (172, 170, 178, 181), (184, 185, 183, 182), (167, 166, 191, 190), (174, 181, 184, 182), (186, 189, 190, 191), (187, 188, 189, 186), (165, 177, 189, 188), (177, 167, 190, 189), (176, 164, 187, 186), (166, 176, 186, 191), (198, 202, 196, 192), (110, 115, 195, 192), (113, 114, 194, 193), (114, 111, 196, 194), (115, 112, 197, 195), (112, 113, 193, 197), (0, 1, 202, 198), (192, 195, 201, 198), (193, 194, 200, 199), (194, 196, 202, 200), (195, 197, 203, 201), (197, 193, 199, 203), (356, 217, 207, 351), (355, 213, 211, 352), (354, 215, 205, 350), (221, 218, 208, 214), (220, 217, 205, 215), (219, 220, 215, 209), (216, 221, 214, 204), (353, 209, 215, 354), (351, 207, 213, 355), (206, 212, 221, 216), (211, 213, 220, 219), (213, 207, 217, 220), (212, 210, 218, 221), (350, 205, 217, 356), (234, 235, 225, 224), (230, 231, 229, 228), (236, 237, 227, 226), (232, 233, 223, 222), (239, 236, 226, 232), (238, 235, 223, 233), (237, 238, 233, 227), (234, 239, 232, 222), (226, 227, 233, 232), (224, 225, 231, 230), (224, 230, 239, 234), (229, 231, 238, 237), (231, 225, 235, 238), (230, 228, 236, 239), (228, 229, 237, 236), (222, 223, 235, 234), (363, 253, 243, 358), (365, 258, 247, 359), (361, 251, 241, 357), (263, 254, 244, 259), (256, 253, 241, 251), (262, 256, 251, 261), (252, 257, 250, 240), (364, 261, 251, 361), (358, 243, 249, 362), (242, 248, 257, 252), (258, 249, 256, 262), (249, 243, 253, 256), (260, 246, 254, 263), (357, 241, 253, 363), (248, 260, 263, 257), (247, 258, 262, 255), (360, 245, 261, 364), (255, 262, 261, 245), (257, 263, 259, 250), (362, 249, 258, 365), (276, 277, 267, 266), (272, 273, 271, 270), (278, 279, 269, 268), (274, 275, 265, 264), (281, 278, 268, 274), (280, 277, 265, 275), (279, 280, 275, 269), (276, 281, 274, 264), (268, 269, 275, 274), (266, 267, 273, 272), (266, 272, 281, 276), (271, 273, 280, 279), (273, 267, 277, 280), (272, 270, 278, 281), (270, 271, 279, 278), (264, 265, 277, 276), (307, 301, 285, 295), (299, 291, 289, 296), (306, 303, 287, 297), (298, 293, 283, 294), (305, 302, 286, 292), (304, 301, 283, 293), (303, 304, 293, 287), (300, 305, 292, 282), (297, 287, 293, 298), (295, 285, 291, 299), (284, 295, 299, 290), (286, 297, 298, 292), (292, 298, 294, 282), (302, 306, 297, 286), (290, 299, 296, 288), (300, 307, 295, 284), (282, 294, 307, 300), (288, 296, 306, 302), (284, 290, 305, 300), (289, 291, 304, 303), (291, 285, 301, 304), (290, 288, 302, 305), (296, 289, 303, 306), (294, 283, 301, 307), (320, 321, 311, 310), (316, 317, 315, 314), (322, 323, 313, 312), (318, 319, 309, 308), (325, 322, 312, 318), (324, 321, 309, 319), (323, 324, 319, 313), (320, 325, 318, 308), (312, 313, 319, 318), (310, 311, 317, 316), (310, 316, 325, 320), (315, 317, 324, 323), (317, 311, 321, 324), (316, 314, 322, 325), (314, 315, 323, 322), (308, 309, 321, 320), (338, 339, 329, 328), (341, 340, 347, 346), (330, 332, 347, 348), (336, 337, 327, 326), (333, 331, 349, 346), (342, 339, 327, 337), (333, 332, 330, 331), (338, 343, 336, 326), (346, 349, 344, 341), (328, 329, 335, 334), (328, 334, 343, 338), (348, 347, 340, 345), (335, 329, 339, 342), (344, 345, 340, 341), (346, 347, 332, 333), (326, 327, 339, 338), (204, 350, 356, 216), (206, 351, 355, 212), (208, 353, 354, 214), (214, 354, 350, 204), (212, 355, 352, 210), (216, 356, 351, 206), (248, 362, 365, 260), (244, 360, 364, 259), (240, 357, 363, 252), (242, 358, 362, 248), (259, 364, 361, 250), (250, 361, 357, 240), (260, 365, 359, 246), (252, 363, 358, 242), (378, 379, 369, 368), (374, 375, 373, 372), (380, 381, 371, 370), (376, 377, 367, 366), (383, 380, 370, 376), (382, 379, 367, 377), (381, 382, 377, 371), (378, 383, 376, 366), (370, 371, 377, 376), (368, 369, 375, 374), (368, 374, 383, 378), (373, 375, 382, 381), (375, 369, 379, 382), (374, 372, 380, 383), (372, 373, 381, 380), (366, 367, 379, 378)])
me_cube.polygons.foreach_set('use_smooth', [True] * 333)
_uv = me_cube.uv_layers.new(name='UVMap')
_uv.uv.foreach_set('vector', [0.375, 0.125, 0.625, 0.125, 0.625, 0.25, 0.375, 0.25, 0.375, 0.375, 0.625, 0.375, 0.625, 0.5, 0.375, 0.5, 0.375, 0.7186, 0.625, 0.7186, 0.625, 0.75, 0.375, 0.75, 0.375, 0.875, 0.625, 0.875, 0.625, 1.0, 0.375, 1.0, 0.25, 0.7186, 0.375, 0.7186, 0.375, 0.75, 0.25, 0.75, 0.75, 0.7186, 0.875, 0.7186, 0.875, 0.75, 0.75, 0.75, 0.375, 0.125, 0.625, 0.125, 0.625, 0.25, 0.375, 0.25, 0.375, 0.375, 0.625, 0.375, 0.625, 0.5, 0.375, 0.5, 0.375, 0.625, 0.625, 0.625, 0.625, 0.75, 0.375, 0.75, 0.375, 0.875, 0.625, 0.875, 0.625, 1.0, 0.375, 1.0, 0.25, 0.625, 0.375, 0.625, 0.375, 0.75, 0.25, 0.75, 0.75, 0.625, 0.875, 0.625, 0.875, 0.75, 0.75, 0.75, 0.5, 0.125, 0.625, 0.125, 0.625, 0.25, 0.5, 0.25, 0.5, 0.375, 0.625, 0.375, 0.625, 0.5, 0.5, 0.5, 0.5, 0.625, 0.625, 0.625, 0.625, 0.75, 0.5, 0.75, 0.5, 0.875, 0.625, 0.875, 0.625, 1.0, 0.5, 1.0, 0.25, 0.625, 0.375, 0.625, 0.375, 0.75, 0.25, 0.75, 0.75, 0.625, 0.875, 0.625, 0.875, 0.75, 0.75, 0.75, 0.4626, 0.125, 0.625, 0.125, 0.625, 0.25, 0.4626, 0.25, 0.4626, 0.4313, 0.625, 0.4313, 0.625, 0.5, 0.4626, 0.5, 0.4626, 0.625, 0.625, 0.625, 0.625, 0.75, 0.4626, 0.75, 0.4626, 0.8873, 0.625, 0.8873, 0.625, 1.0, 0.4626, 1.0, 0.3063, 0.625, 0.375, 0.625, 0.375, 0.75, 0.3063, 0.75, 0.7623, 0.625, 0.875, 0.625, 0.875, 0.75, 0.7623, 0.75, 0.5, 0.125, 0.625, 0.125, 0.625, 0.25, 0.5, 0.25, 0.5027, 0.411, 0.5453, 0.4078, 0.5373, 0.4463, 0.5054, 0.4471, 0.3125, 0.625, 0.375, 0.625, 0.375, 0.75, 0.3125, 0.75, 0.8125, 0.625, 0.875, 0.625, 0.875, 0.75, 0.8125, 0.75, 0.6875, 0.625, 0.7501, 0.625, 0.7501, 0.75, 0.6875, 0.75, 0.1875, 0.625, 0.2499, 0.625, 0.2499, 0.75, 0.1875, 0.75, 0.4953, 0.3383, 0.5443, 0.3401, 0.5533, 0.3692, 0.5, 0.3749, 0.4415, 0.3403, 0.4953, 0.3383, 0.5, 0.3749, 0.435, 0.3829, 0.5, 0.5, 0.625, 0.5, 0.625, 0.5, 0.5, 0.5, 0.4471, 0.4101, 0.5027, 0.411, 0.5054, 0.4471, 0.4593, 0.4373, 0.375, 0.125, 0.5, 0.125, 0.5, 0.25, 0.375, 0.25, 0.375, 0.625, 0.375, 0.5, 0.375, 0.5, 0.375, 0.625, 0.625, 0.625, 0.625, 0.75, 0.625, 0.75, 0.625, 0.625, 0.375, 0.5, 0.5, 0.5, 0.5, 0.5, 0.375, 0.5, 0.4973, 0.2646, 0.3977, 0.2657, 0.375, 0.25, 0.5, 0.25, 0.3955, 0.3201, 0.3933, 0.3746, 0.375, 0.3749, 0.375, 0.3125, 0.6021, 0.4289, 0.6057, 0.3736, 0.625, 0.3749, 0.625, 0.4375, 0.4057, 0.4836, 0.503, 0.4845, 0.5, 0.5, 0.375, 0.5, 0.3995, 0.4291, 0.4057, 0.4836, 0.375, 0.5, 0.375, 0.4375, 0.6003, 0.3226, 0.5948, 0.2716, 0.625, 0.25, 0.625, 0.3125, 0.5948, 0.2716, 0.4973, 0.2646, 0.5, 0.25, 0.625, 0.25, 0.503, 0.4845, 0.5984, 0.4843, 0.625, 0.5, 0.5, 0.5, 0.4906, 0.3016, 0.4481, 0.2977, 0.3977, 0.2657, 0.4973, 0.2646, 0.4415, 0.3403, 0.435, 0.3829, 0.3933, 0.3746, 0.3955, 0.3201, 0.5453, 0.4078, 0.5533, 0.3692, 0.6057, 0.3736, 0.6021, 0.4289, 0.4593, 0.4373, 0.5054, 0.4471, 0.503, 0.4845, 0.4057, 0.4836, 0.4471, 0.4101, 0.4593, 0.4373, 0.4057, 0.4836, 0.3995, 0.4291, 0.5443, 0.3401, 0.5352, 0.3111, 0.5948, 0.2716, 0.6003, 0.3226, 0.5352, 0.3111, 0.4906, 0.3016, 0.4973, 0.2646, 0.5948, 0.2716, 0.5054, 0.4471, 0.5373, 0.4463, 0.5984, 0.4843, 0.503, 0.4845, 0.625, 0.5, 0.625, 0.625, 0.625, 0.625, 0.625, 0.5, 0.375, 0.75, 0.375, 0.625, 0.375, 0.625, 0.375, 0.75, 0.375, 0.0, 0.5, 0.0, 0.5, 0.125, 0.375, 0.125, 0.1875, 0.5, 0.2499, 0.5, 0.2499, 0.625, 0.1875, 0.625, 0.6875, 0.5, 0.7501, 0.5, 0.7501, 0.625, 0.6875, 0.625, 0.8125, 0.5, 0.875, 0.5, 0.875, 0.625, 0.8125, 0.625, 0.3125, 0.5, 0.375, 0.5, 0.375, 0.625, 0.3125, 0.625, 0.5, 0.0, 0.625, 0.0, 0.625, 0.125, 0.5, 0.125, 0.6937, 0.625, 0.7623, 0.625, 0.7623, 0.75, 0.6937, 0.75, 0.125, 0.625, 0.2377, 0.625, 0.2377, 0.75, 0.125, 0.75, 0.4626, 0.8187, 0.625, 0.8187, 0.625, 0.8873, 0.4626, 0.8873, 0.4626, 0.25, 0.625, 0.25, 0.625, 0.3627, 0.4626, 0.3627, 0.125, 0.5, 0.2377, 0.5, 0.2377, 0.625, 0.125, 0.625, 0.6937, 0.5, 0.7623, 0.5, 0.7623, 0.625, 0.6937, 0.625, 0.7623, 0.5, 0.875, 0.5, 0.875, 0.625, 0.7623, 0.625, 0.3063, 0.5, 0.375, 0.5, 0.375, 0.625, 0.3063, 0.625, 0.4626, 0.5, 0.625, 0.5, 0.625, 0.625, 0.4626, 0.625, 0.4626, 0.0, 0.625, 0.0, 0.625, 0.125, 0.4626, 0.125, 0.375, 0.0, 0.4626, 0.0, 0.4626, 0.125, 0.375, 0.125, 0.375, 0.5, 0.4626, 0.5, 0.4626, 0.625, 0.375, 0.625, 0.375, 0.25, 0.4626, 0.25, 0.4626, 0.3627, 0.375, 0.3627, 0.375, 0.8187, 0.4626, 0.8187, 0.4626, 0.8873, 0.375, 0.8873, 0.375, 0.8873, 0.4626, 0.8873, 0.4626, 1.0, 0.375, 1.0, 0.375, 0.625, 0.4626, 0.625, 0.4626, 0.75, 0.375, 0.75, 0.375, 0.4313, 0.4626, 0.4313, 0.4626, 0.5, 0.375, 0.5, 0.375, 0.125, 0.4626, 0.125, 0.4626, 0.25, 0.375, 0.25, 0.625, 0.7186, 0.75, 0.7186, 0.75, 0.75, 0.625, 0.75, 0.125, 0.7186, 0.25, 0.7186, 0.25, 0.75, 0.125, 0.75, 0.375, 0.75, 0.625, 0.75, 0.625, 0.875, 0.375, 0.875, 0.375, 0.25, 0.625, 0.25, 0.625, 0.375, 0.375, 0.375, 0.625, 0.625, 0.75, 0.625, 0.75, 0.75, 0.625, 0.75, 0.125, 0.625, 0.25, 0.625, 0.25, 0.75, 0.125, 0.75, 0.375, 0.75, 0.625, 0.75, 0.625, 0.875, 0.375, 0.875, 0.375, 0.25, 0.625, 0.25, 0.625, 0.375, 0.375, 0.375, 0.125, 0.5, 0.25, 0.5, 0.25, 0.625, 0.125, 0.625, 0.625, 0.5, 0.75, 0.5, 0.75, 0.625, 0.625, 0.625, 0.75, 0.5, 0.875, 0.5, 0.875, 0.625, 0.75, 0.625, 0.25, 0.5, 0.375, 0.5, 0.375, 0.625, 0.25, 0.625, 0.375, 0.5, 0.625, 0.5, 0.625, 0.625, 0.375, 0.625, 0.375, 0.0, 0.625, 0.0, 0.625, 0.125, 0.375, 0.125, 0.125, 0.5, 0.25, 0.5, 0.25, 0.625, 0.125, 0.625, 0.625, 0.5, 0.75, 0.5, 0.75, 0.625, 0.625, 0.625, 0.75, 0.5, 0.875, 0.5, 0.875, 0.625, 0.75, 0.625, 0.25, 0.5, 0.375, 0.5, 0.375, 0.625, 0.25, 0.625, 0.375, 0.5, 0.625, 0.5, 0.625, 0.625, 0.375, 0.625, 0.375, 0.06219, 0.625, 0.06219, 0.625, 0.125, 0.375, 0.125, 0.2499, 0.5, 0.3125, 0.5, 0.3125, 0.625, 0.2499, 0.625, 0.625, 0.5, 0.6875, 0.5, 0.6875, 0.625, 0.625, 0.625, 0.435, 0.3829, 0.4471, 0.4101, 0.3995, 0.4291, 0.3933, 0.3746, 0.5373, 0.4463, 0.5453, 0.4078, 0.6021, 0.4289, 0.5984, 0.4843, 0.3933, 0.3746, 0.3995, 0.4291, 0.375, 0.4375, 0.375, 0.3749, 0.5984, 0.4843, 0.6021, 0.4289, 0.625, 0.4375, 0.625, 0.5, 0.435, 0.3829, 0.5, 0.3749, 0.5027, 0.411, 0.4471, 0.4101, 0.625, 0.625, 0.6875, 0.625, 0.6875, 0.75, 0.625, 0.75, 0.2499, 0.625, 0.3125, 0.625, 0.3125, 0.75, 0.2499, 0.75, 0.5, 0.3749, 0.5533, 0.3692, 0.5453, 0.4078, 0.5027, 0.411, 0.7501, 0.5, 0.8125, 0.5, 0.8125, 0.625, 0.7501, 0.625, 0.125, 0.5, 0.1875, 0.5, 0.1875, 0.625, 0.125, 0.625, 0.5533, 0.3692, 0.5443, 0.3401, 0.6003, 0.3226, 0.6057, 0.3736, 0.4481, 0.2977, 0.4415, 0.3403, 0.3955, 0.3201, 0.3977, 0.2657, 0.6057, 0.3736, 0.6003, 0.3226, 0.625, 0.3125, 0.625, 0.3749, 0.3977, 0.2657, 0.3955, 0.3201, 0.375, 0.3125, 0.375, 0.25, 0.4481, 0.2977, 0.4906, 0.3016, 0.4953, 0.3383, 0.4415, 0.3403, 0.4906, 0.3016, 0.5352, 0.3111, 0.5443, 0.3401, 0.4953, 0.3383, 0.125, 0.625, 0.1875, 0.625, 0.1875, 0.75, 0.125, 0.75, 0.7501, 0.625, 0.8125, 0.625, 0.8125, 0.75, 0.7501, 0.75, 0.625, 0.625, 0.75, 0.625, 0.75, 0.75, 0.625, 0.75, 0.125, 0.625, 0.25, 0.625, 0.25, 0.75, 0.125, 0.75, 0.5, 0.75, 0.625, 0.75, 0.625, 0.875, 0.5, 0.875, 0.5, 0.25, 0.625, 0.25, 0.625, 0.375, 0.5, 0.375, 0.375, 0.25, 0.5, 0.25, 0.5, 0.375, 0.375, 0.375, 0.375, 0.75, 0.5, 0.75, 0.5, 0.875, 0.375, 0.875, 0.375, 0.875, 0.5, 0.875, 0.5, 1.0, 0.375, 1.0, 0.375, 0.625, 0.5, 0.625, 0.5, 0.75, 0.375, 0.75, 0.375, 0.375, 0.5, 0.375, 0.5, 0.5, 0.375, 0.5, 0.375, 0.125, 0.5, 0.125, 0.5, 0.25, 0.375, 0.25, 0.375, 0.0, 0.5, 0.0, 0.5, 0.125, 0.375, 0.125, 0.375, 0.5, 0.5, 0.5, 0.5, 0.625, 0.375, 0.625, 0.125, 0.5, 0.25, 0.5, 0.25, 0.625, 0.125, 0.625, 0.625, 0.5, 0.75, 0.5, 0.75, 0.625, 0.625, 0.625, 0.75, 0.5, 0.875, 0.5, 0.875, 0.625, 0.75, 0.625, 0.25, 0.5, 0.375, 0.5, 0.375, 0.625, 0.25, 0.625, 0.5, 0.5, 0.625, 0.5, 0.625, 0.625, 0.5, 0.625, 0.5, 0.0, 0.625, 0.0, 0.625, 0.125, 0.5, 0.125, 0.375, 0.3627, 0.4626, 0.3627, 0.4626, 0.4313, 0.375, 0.4313, 0.375, 0.75, 0.4626, 0.75, 0.4626, 0.8187, 0.375, 0.8187, 0.2377, 0.5, 0.3063, 0.5, 0.3063, 0.625, 0.2377, 0.625, 0.625, 0.5, 0.6937, 0.5, 0.6937, 0.625, 0.625, 0.625, 0.4626, 0.75, 0.625, 0.75, 0.625, 0.8187, 0.4626, 0.8187, 0.625, 0.625, 0.6937, 0.625, 0.6937, 0.75, 0.625, 0.75, 0.2377, 0.625, 0.3063, 0.625, 0.3063, 0.75, 0.2377, 0.75, 0.4626, 0.3627, 0.625, 0.3627, 0.625, 0.4313, 0.4626, 0.4313, 0.375, 1.0, 0.625, 1.0, 0.625, 1.0, 0.375, 1.0, 0.375, 0.375, 0.625, 0.375, 0.625, 0.5, 0.375, 0.5, 0.375, 0.75, 0.375, 0.875, 0.375, 0.875, 0.375, 0.75, 0.375, 0.875, 0.625, 0.875, 0.625, 1.0, 0.375, 1.0, 0.25, 0.625, 0.375, 0.625, 0.375, 0.625, 0.25, 0.625, 0.75, 0.625, 0.875, 0.625, 0.875, 0.75, 0.75, 0.75, 0.625, 0.625, 0.75, 0.625, 0.75, 0.75, 0.625, 0.75, 0.125, 0.625, 0.25, 0.625, 0.25, 0.75, 0.125, 0.75, 0.375, 0.75, 0.625, 0.75, 0.625, 0.875, 0.375, 0.875, 0.375, 0.25, 0.625, 0.25, 0.625, 0.375, 0.375, 0.375, 0.125, 0.5, 0.25, 0.5, 0.25, 0.625, 0.125, 0.625, 0.625, 0.5, 0.75, 0.5, 0.75, 0.625, 0.625, 0.625, 0.75, 0.5, 0.875, 0.5, 0.875, 0.625, 0.75, 0.625, 0.25, 0.5, 0.375, 0.5, 0.375, 0.625, 0.25, 0.625, 0.25, 0.625, 0.375, 0.625, 0.375, 0.75, 0.25, 0.75, 0.625, 0.25, 0.375, 0.25, 0.375, 0.25, 0.625, 0.25, 0.25, 0.75, 0.25, 0.625, 0.25, 0.625, 0.25, 0.75, 0.375, 0.125, 0.625, 0.125, 0.625, 0.25, 0.375, 0.25, 0.375, 0.0, 0.625, 0.0, 0.625, 0.125, 0.375, 0.125, 0.875, 0.75, 0.875, 0.625, 0.875, 0.625, 0.875, 0.75, 0.875, 0.625, 0.875, 0.5, 0.875, 0.5, 0.875, 0.625, 0.125, 0.625, 0.125, 0.75, 0.125, 0.75, 0.125, 0.625, 0.125, 0.5, 0.125, 0.625, 0.125, 0.625, 0.125, 0.5, 0.375, 0.03141, 0.625, 0.03141, 0.625, 0.06219, 0.375, 0.06219, 0.125, 0.625, 0.25, 0.625, 0.25, 0.6878, 0.125, 0.6878, 0.625, 0.625, 0.75, 0.625, 0.75, 0.6878, 0.625, 0.6878, 0.75, 0.625, 0.875, 0.625, 0.875, 0.6878, 0.75, 0.6878, 0.25, 0.625, 0.375, 0.625, 0.375, 0.6878, 0.25, 0.6878, 0.375, 0.625, 0.625, 0.625, 0.625, 0.6878, 0.375, 0.6878, 0.375, 0.0, 0.625, 0.0, 0.625, 0.03141, 0.375, 0.03141, 0.125, 0.6878, 0.25, 0.6878, 0.25, 0.7186, 0.125, 0.7186, 0.625, 0.6878, 0.75, 0.6878, 0.75, 0.7186, 0.625, 0.7186, 0.75, 0.6878, 0.875, 0.6878, 0.875, 0.7186, 0.75, 0.7186, 0.25, 0.6878, 0.375, 0.6878, 0.375, 0.7186, 0.25, 0.7186, 0.375, 0.6878, 0.625, 0.6878, 0.625, 0.7186, 0.375, 0.7186, 0.5, 0.125, 0.625, 0.125, 0.625, 0.25, 0.5, 0.25, 0.5, 0.375, 0.625, 0.375, 0.625, 0.5, 0.5, 0.5, 0.5, 0.875, 0.625, 0.875, 0.625, 1.0, 0.5, 1.0, 0.25, 0.625, 0.375, 0.625, 0.375, 0.75, 0.25, 0.75, 0.75, 0.625, 0.875, 0.625, 0.875, 0.75, 0.75, 0.75, 0.625, 0.625, 0.75, 0.625, 0.75, 0.75, 0.625, 0.75, 0.125, 0.625, 0.25, 0.625, 0.25, 0.75, 0.125, 0.75, 0.5, 0.75, 0.625, 0.75, 0.625, 0.875, 0.5, 0.875, 0.5, 0.25, 0.625, 0.25, 0.625, 0.375, 0.5, 0.375, 0.125, 0.5, 0.25, 0.5, 0.25, 0.625, 0.125, 0.625, 0.625, 0.5, 0.75, 0.5, 0.75, 0.625, 0.625, 0.625, 0.75, 0.5, 0.875, 0.5, 0.875, 0.625, 0.75, 0.625, 0.25, 0.5, 0.375, 0.5, 0.375, 0.625, 0.25, 0.625, 0.5, 0.0, 0.625, 0.0, 0.625, 0.125, 0.5, 0.125, 0.375, 0.125, 0.625, 0.125, 0.625, 0.25, 0.375, 0.25, 0.375, 0.375, 0.625, 0.375, 0.625, 0.5, 0.375, 0.5, 0.375, 0.625, 0.625, 0.625, 0.625, 0.75, 0.375, 0.75, 0.375, 0.875, 0.625, 0.875, 0.625, 1.0, 0.375, 1.0, 0.25, 0.625, 0.375, 0.625, 0.375, 0.75, 0.25, 0.75, 0.75, 0.625, 0.875, 0.625, 0.875, 0.75, 0.75, 0.75, 0.625, 0.625, 0.75, 0.625, 0.75, 0.75, 0.625, 0.75, 0.125, 0.625, 0.25, 0.625, 0.25, 0.75, 0.125, 0.75, 0.375, 0.75, 0.625, 0.75, 0.625, 0.875, 0.375, 0.875, 0.375, 0.25, 0.625, 0.25, 0.625, 0.375, 0.375, 0.375, 0.125, 0.5, 0.25, 0.5, 0.25, 0.625, 0.125, 0.625, 0.625, 0.5, 0.75, 0.5, 0.75, 0.625, 0.625, 0.625, 0.75, 0.5, 0.875, 0.5, 0.875, 0.625, 0.75, 0.625, 0.25, 0.5, 0.375, 0.5, 0.375, 0.625, 0.25, 0.625, 0.375, 0.5, 0.625, 0.5, 0.625, 0.625, 0.375, 0.625, 0.375, 0.0, 0.625, 0.0, 0.625, 0.125, 0.375, 0.125, 0.5, 0.125, 0.625, 0.125, 0.625, 0.25, 0.5, 0.25, 0.5, 0.485, 0.625, 0.485, 0.625, 0.5, 0.5, 0.5, 0.5, 0.875, 0.625, 0.875, 0.625, 1.0, 0.5, 1.0, 0.36, 0.625, 0.375, 0.625, 0.375, 0.75, 0.36, 0.75, 0.75, 0.625, 0.875, 0.625, 0.875, 0.75, 0.75, 0.75, 0.64, 0.625, 0.75, 0.625, 0.75, 0.75, 0.64, 0.75, 0.125, 0.625, 0.25, 0.625, 0.25, 0.75, 0.125, 0.75, 0.5, 0.765, 0.625, 0.765, 0.625, 0.875, 0.5, 0.875, 0.5, 0.25, 0.625, 0.25, 0.625, 0.375, 0.5, 0.375, 0.125, 0.5, 0.25, 0.5, 0.25, 0.625, 0.125, 0.625, 0.64, 0.5, 0.75, 0.5, 0.75, 0.625, 0.64, 0.625, 0.75, 0.5, 0.875, 0.5, 0.875, 0.625, 0.75, 0.625, 0.36, 0.5, 0.375, 0.5, 0.375, 0.625, 0.36, 0.625, 0.5, 0.0, 0.625, 0.0, 0.625, 0.125, 0.5, 0.125, 0.25, 0.5, 0.36, 0.5, 0.36, 0.625, 0.25, 0.625, 0.625, 0.5, 0.64, 0.5, 0.64, 0.625, 0.625, 0.625, 0.5, 0.75, 0.625, 0.75, 0.625, 0.765, 0.5, 0.765, 0.625, 0.625, 0.64, 0.625, 0.64, 0.75, 0.625, 0.75, 0.25, 0.625, 0.36, 0.625, 0.36, 0.75, 0.25, 0.75, 0.5, 0.375, 0.625, 0.375, 0.625, 0.485, 0.5, 0.485, 0.375, 0.125, 0.625, 0.125, 0.625, 0.25, 0.375, 0.25, 0.375, 0.375, 0.625, 0.375, 0.625, 0.5, 0.375, 0.5, 0.375, 0.625, 0.625, 0.625, 0.625, 0.75, 0.375, 0.75, 0.375, 0.875, 0.625, 0.875, 0.625, 1.0, 0.375, 1.0, 0.25, 0.625, 0.375, 0.625, 0.375, 0.75, 0.25, 0.75, 0.75, 0.625, 0.875, 0.625, 0.875, 0.75, 0.75, 0.75, 0.625, 0.625, 0.75, 0.625, 0.75, 0.75, 0.625, 0.75, 0.125, 0.625, 0.25, 0.625, 0.25, 0.75, 0.125, 0.75, 0.375, 0.75, 0.625, 0.75, 0.625, 0.875, 0.375, 0.875, 0.375, 0.25, 0.625, 0.25, 0.625, 0.375, 0.375, 0.375, 0.125, 0.5, 0.25, 0.5, 0.25, 0.625, 0.125, 0.625, 0.625, 0.5, 0.75, 0.5, 0.75, 0.625, 0.625, 0.625, 0.75, 0.5, 0.875, 0.5, 0.875, 0.625, 0.75, 0.625, 0.25, 0.5, 0.375, 0.5, 0.375, 0.625, 0.25, 0.625, 0.375, 0.5, 0.625, 0.5, 0.625, 0.625, 0.375, 0.625, 0.375, 0.0, 0.625, 0.0, 0.625, 0.125, 0.375, 0.125, 0.5, 0.125, 0.625, 0.125, 0.625, 0.25, 0.5, 0.25, 0.5, 0.375, 0.625, 0.375, 0.625, 0.5, 0.5, 0.5, 0.5, 0.625, 0.625, 0.625, 0.625, 0.75, 0.5, 0.75, 0.5, 0.875, 0.625, 0.875, 0.625, 1.0, 0.5, 1.0, 0.25, 0.625, 0.375, 0.625, 0.375, 0.75, 0.25, 0.75, 0.75, 0.625, 0.875, 0.625, 0.875, 0.75, 0.75, 0.75, 0.625, 0.625, 0.75, 0.625, 0.75, 0.75, 0.625, 0.75, 0.125, 0.625, 0.25, 0.625, 0.25, 0.75, 0.125, 0.75, 0.5, 0.75, 0.625, 0.75, 0.625, 0.875, 0.5, 0.875, 0.5, 0.25, 0.625, 0.25, 0.625, 0.375, 0.5, 0.375, 0.375, 0.25, 0.5, 0.25, 0.5, 0.375, 0.375, 0.375, 0.375, 0.75, 0.5, 0.75, 0.5, 0.875, 0.375, 0.875, 0.375, 0.875, 0.5, 0.875, 0.5, 1.0, 0.375, 1.0, 0.375, 0.625, 0.5, 0.625, 0.5, 0.75, 0.375, 0.75, 0.375, 0.375, 0.5, 0.375, 0.5, 0.5, 0.375, 0.5, 0.375, 0.125, 0.5, 0.125, 0.5, 0.25, 0.375, 0.25, 0.375, 0.0, 0.5, 0.0, 0.5, 0.125, 0.375, 0.125, 0.375, 0.5, 0.5, 0.5, 0.5, 0.625, 0.375, 0.625, 0.125, 0.5, 0.25, 0.5, 0.25, 0.625, 0.125, 0.625, 0.625, 0.5, 0.75, 0.5, 0.75, 0.625, 0.625, 0.625, 0.75, 0.5, 0.875, 0.5, 0.875, 0.625, 0.75, 0.625, 0.25, 0.5, 0.375, 0.5, 0.375, 0.625, 0.25, 0.625, 0.5, 0.5, 0.625, 0.5, 0.625, 0.625, 0.5, 0.625, 0.5, 0.0, 0.625, 0.0, 0.625, 0.125, 0.5, 0.125, 0.375, 0.125, 0.625, 0.125, 0.625, 0.25, 0.375, 0.25, 0.375, 0.375, 0.625, 0.375, 0.625, 0.5, 0.375, 0.5, 0.375, 0.625, 0.625, 0.625, 0.625, 0.75, 0.375, 0.75, 0.375, 0.875, 0.625, 0.875, 0.625, 1.0, 0.375, 1.0, 0.25, 0.625, 0.375, 0.625, 0.375, 0.75, 0.25, 0.75, 0.75, 0.625, 0.875, 0.625, 0.875, 0.75, 0.75, 0.75, 0.625, 0.625, 0.75, 0.625, 0.75, 0.75, 0.625, 0.75, 0.125, 0.625, 0.25, 0.625, 0.25, 0.75, 0.125, 0.75, 0.375, 0.75, 0.625, 0.75, 0.625, 0.875, 0.375, 0.875, 0.375, 0.25, 0.625, 0.25, 0.625, 0.375, 0.375, 0.375, 0.125, 0.5, 0.25, 0.5, 0.25, 0.625, 0.125, 0.625, 0.625, 0.5, 0.75, 0.5, 0.75, 0.625, 0.625, 0.625, 0.75, 0.5, 0.875, 0.5, 0.875, 0.625, 0.75, 0.625, 0.25, 0.5, 0.375, 0.5, 0.375, 0.625, 0.25, 0.625, 0.375, 0.5, 0.625, 0.5, 0.625, 0.625, 0.375, 0.625, 0.375, 0.0, 0.625, 0.0, 0.625, 0.125, 0.375, 0.125, 0.375, 0.125, 0.625, 0.125, 0.625, 0.25, 0.375, 0.25, 0.375, 0.0, 0.625, 0.0, 0.625, 0.125, 0.375, 0.125, 0.75, 0.5, 0.875, 0.5, 0.875, 0.625, 0.75, 0.625, 0.375, 0.875, 0.625, 0.875, 0.625, 1.0, 0.375, 1.0, 0.125, 0.5, 0.25, 0.5, 0.25, 0.625, 0.125, 0.625, 0.75, 0.625, 0.875, 0.625, 0.875, 0.75, 0.75, 0.75, 0.375, 0.25, 0.625, 0.25, 0.625, 0.375, 0.375, 0.375, 0.125, 0.625, 0.25, 0.625, 0.25, 0.75, 0.125, 0.75, 0.125, 0.625, 0.25, 0.625, 0.25, 0.75, 0.125, 0.75, 0.375, 0.25, 0.625, 0.25, 0.625, 0.375, 0.375, 0.375, 0.125, 0.5, 0.25, 0.5, 0.25, 0.625, 0.125, 0.625, 0.75, 0.625, 0.875, 0.625, 0.875, 0.75, 0.75, 0.75, 0.75, 0.5, 0.875, 0.5, 0.875, 0.625, 0.75, 0.625, 0.375, 0.875, 0.625, 0.875, 0.625, 1.0, 0.375, 1.0, 0.375, 0.125, 0.625, 0.125, 0.625, 0.25, 0.375, 0.25, 0.375, 0.0, 0.625, 0.0, 0.625, 0.125, 0.375, 0.125, 0.375, 0.0, 0.5, 0.0, 0.5, 0.125, 0.375, 0.125, 0.375, 0.25, 0.5, 0.25, 0.5, 0.375, 0.375, 0.375, 0.375, 0.75, 0.5, 0.75, 0.5, 0.875, 0.375, 0.875, 0.375, 0.875, 0.5, 0.875, 0.5, 1.0, 0.375, 1.0, 0.375, 0.375, 0.5, 0.375, 0.5, 0.5, 0.375, 0.5, 0.375, 0.125, 0.5, 0.125, 0.5, 0.25, 0.375, 0.25, 0.375, 0.375, 0.5, 0.375, 0.5, 0.485, 0.375, 0.485, 0.375, 0.75, 0.5, 0.75, 0.5, 0.765, 0.375, 0.765, 0.375, 0.0, 0.5, 0.0, 0.5, 0.125, 0.375, 0.125, 0.375, 0.25, 0.5, 0.25, 0.5, 0.375, 0.375, 0.375, 0.375, 0.765, 0.5, 0.765, 0.5, 0.875, 0.375, 0.875, 0.375, 0.875, 0.5, 0.875, 0.5, 1.0, 0.375, 1.0, 0.375, 0.485, 0.5, 0.485, 0.5, 0.5, 0.375, 0.5, 0.375, 0.125, 0.5, 0.125, 0.5, 0.25, 0.375, 0.25, 0.375, 0.125, 0.625, 0.125, 0.625, 0.25, 0.375, 0.25, 0.375, 0.375, 0.625, 0.375, 0.625, 0.5, 0.375, 0.5, 0.375, 0.625, 0.625, 0.625, 0.625, 0.75, 0.375, 0.75, 0.375, 0.875, 0.625, 0.875, 0.625, 1.0, 0.375, 1.0, 0.25, 0.625, 0.375, 0.625, 0.375, 0.75, 0.25, 0.75, 0.75, 0.625, 0.875, 0.625, 0.875, 0.75, 0.75, 0.75, 0.625, 0.625, 0.75, 0.625, 0.75, 0.75, 0.625, 0.75, 0.125, 0.625, 0.25, 0.625, 0.25, 0.75, 0.125, 0.75, 0.375, 0.75, 0.625, 0.75, 0.625, 0.875, 0.375, 0.875, 0.375, 0.25, 0.625, 0.25, 0.625, 0.375, 0.375, 0.375, 0.125, 0.5, 0.25, 0.5, 0.25, 0.625, 0.125, 0.625, 0.625, 0.5, 0.75, 0.5, 0.75, 0.625, 0.625, 0.625, 0.75, 0.5, 0.875, 0.5, 0.875, 0.625, 0.75, 0.625, 0.25, 0.5, 0.375, 0.5, 0.375, 0.625, 0.25, 0.625, 0.375, 0.5, 0.625, 0.5, 0.625, 0.625, 0.375, 0.625, 0.375, 0.0, 0.625, 0.0, 0.625, 0.125, 0.375, 0.125])
me_cube.update()
me_cube_001 = bpy.data.meshes.new('Cube.001')
me_cube_001.from_pydata([(-1.0, -1.0, -1.0), (-1.0, -1.0, 1.0), (-1.0, 1.0, -1.0), (-1.0, 1.0, 1.0), (1.0, -1.0, -1.0), (1.0, -1.0, 1.0), (1.0, 1.0, -1.0), (1.0, 1.0, 1.0)], [], [(0, 1, 3, 2), (2, 3, 7, 6), (6, 7, 5, 4), (4, 5, 1, 0), (2, 6, 4, 0), (7, 3, 1, 5)])
_uv = me_cube_001.uv_layers.new(name='UVMap')
_uv.uv.foreach_set('vector', [0.375, 0.0, 0.625, 0.0, 0.625, 0.25, 0.375, 0.25, 0.375, 0.25, 0.625, 0.25, 0.625, 0.5, 0.375, 0.5, 0.375, 0.5, 0.625, 0.5, 0.625, 0.75, 0.375, 0.75, 0.375, 0.75, 0.625, 0.75, 0.625, 1.0, 0.375, 1.0, 0.125, 0.5, 0.375, 0.5, 0.375, 0.75, 0.125, 0.75, 0.625, 0.5, 0.875, 0.5, 0.875, 0.75, 0.625, 0.75])
me_cube_001.update()
arm_armature = bpy.data.armatures.new('Armature')  # bones are not reproduced

# ---- objects
ob_light = bpy.data.objects.new('Light', light_light)
ob_camera = bpy.data.objects.new('Camera', cam_camera)
ob_plane = bpy.data.objects.new('Plane', me_plane)
ob_player = bpy.data.objects.new('Player', me_sphere)
ob_armature = bpy.data.objects.new('Armature', arm_armature)
ob_cube = bpy.data.objects.new('Cube', me_cube)
ob_cube_001 = bpy.data.objects.new('Cube.001', me_cube_001)

# ---- transforms, parenting, visibility, modifiers, constraints
ob_light.location = (4.076, 1.005, 5.904)
ob_light.rotation_euler = (0.6503, 0.05522, 1.866)
ob_light.lock_rotations_4d = False
ob_light.empty_display_type = 'ARROWS'
ob_light.color = (0.0, 0.0, 0.0, 0.0)
ob_light.lineart.crease_threshold = 0.0
ob_camera.location = (7.359, -6.926, 4.958)
ob_camera.rotation_euler = (1.109, 0.0, 0.8149)
ob_camera.lock_rotations_4d = False
ob_camera.empty_display_type = 'ARROWS'
ob_camera.color = (0.0, 0.0, 0.0, 0.0)
ob_camera.display_type = 'WIRE'
ob_camera.lineart.crease_threshold = 0.0
ob_plane.location = (0.0, 0.0, 0.0)
ob_player.parent = ob_armature
ob_player.location = (0.0, 0.0, 0.0)
_vg = ob_player.vertex_groups.new(name='ROOT')
_vg = ob_player.vertex_groups.new(name='Body')
_vg.add([0, 1, 2, 3, 4, 5, 6, 7, 8, 9, 10, 11, 12, 13, 14, 15, 16, 17, 18, 19, 20, 21, 22, 23, 24, 25, 26, 27, 28, 29, 30, 31, 32, 33, 34, 35, 36, 37, 38, 39, 40, 41, 42, 43, 44, 45, 46, 47, 48, 49, 50, 51, 52, 53, 54, 55, 56, 57, 58, 59, 60, 61, 62, 63, 64, 65, 66, 67, 68, 69, 70, 71, 72, 73, 74, 75, 76, 77, 78, 79, 80, 81, 82, 83, 84, 85, 86, 87, 88, 89, 90, 91, 92, 93, 94, 95, 96, 97, 98, 99, 100, 101, 102, 103, 104, 105, 106, 107, 108, 109], 1.0, 'REPLACE')
_vg = ob_player.vertex_groups.new(name='Sword')
_vg.add([110, 111, 112, 113, 114, 115, 116, 117, 118, 119, 120, 121, 122, 123, 124, 125, 126, 127, 128, 129, 130, 131, 132, 133, 134, 135, 136, 137, 138, 139, 140, 141, 142, 143, 144, 145, 146, 147, 148, 149, 150, 151, 152, 153, 154], 1.0, 'REPLACE')
_m = ob_player.modifiers.new('Armature', 'ARMATURE')
_m.object = ob_armature
_m = ob_player.modifiers.new('Auto Smooth', 'NODES')
_m.node_group = ng_auto_smooth
_gi = [s.identifier for s in ng_auto_smooth.interface.items_tree if s.item_type == 'SOCKET' and s.in_out == 'INPUT']
_m[_gi[1]] = 0.5236  # Angle
ob_armature.location = (0.0, 3.503, 0.0)
ob_cube.location = (0.0, 0.0, 0.0)
ob_cube.scale = (0.3407, 0.3407, 0.3407)
ob_cube.show_wire = True
_m = ob_cube.modifiers.new('Mirror', 'MIRROR')
_m.use_clip = True
_m = ob_cube.modifiers.new('Auto Smooth', 'NODES')
_m.node_group = ng_auto_smooth
_gi = [s.identifier for s in ng_auto_smooth.interface.items_tree if s.item_type == 'SOCKET' and s.in_out == 'INPUT']
_m[_gi[1]] = 1.047  # Angle
ob_cube_001.location = (0.0, 0.0, 1.0)

# ---- collection membership
col_collection.objects.link(ob_light)
col_collection.objects.link(ob_camera)
col_collection.objects.link(ob_plane)
col_collection.objects.link(ob_player)
col_collection.objects.link(ob_armature)
col_collection.objects.link(ob_cube)
col_collection.objects.link(ob_cube_001)

# ---- scene / render settings (as saved in the file)
scene.camera = ob_camera
scene.frame_start = 1; scene.frame_end = 19; scene.frame_set(1)
scene.render.engine = 'BLENDER_EEVEE_NEXT'
scene.render.fps = 31
scene.cycles.sampling_pattern = 'TABULATED_SOBOL'
scene.cycles.use_light_tree = False
scene.view_settings.view_transform = 'Filmic'
bpy.context.view_layer.update()
